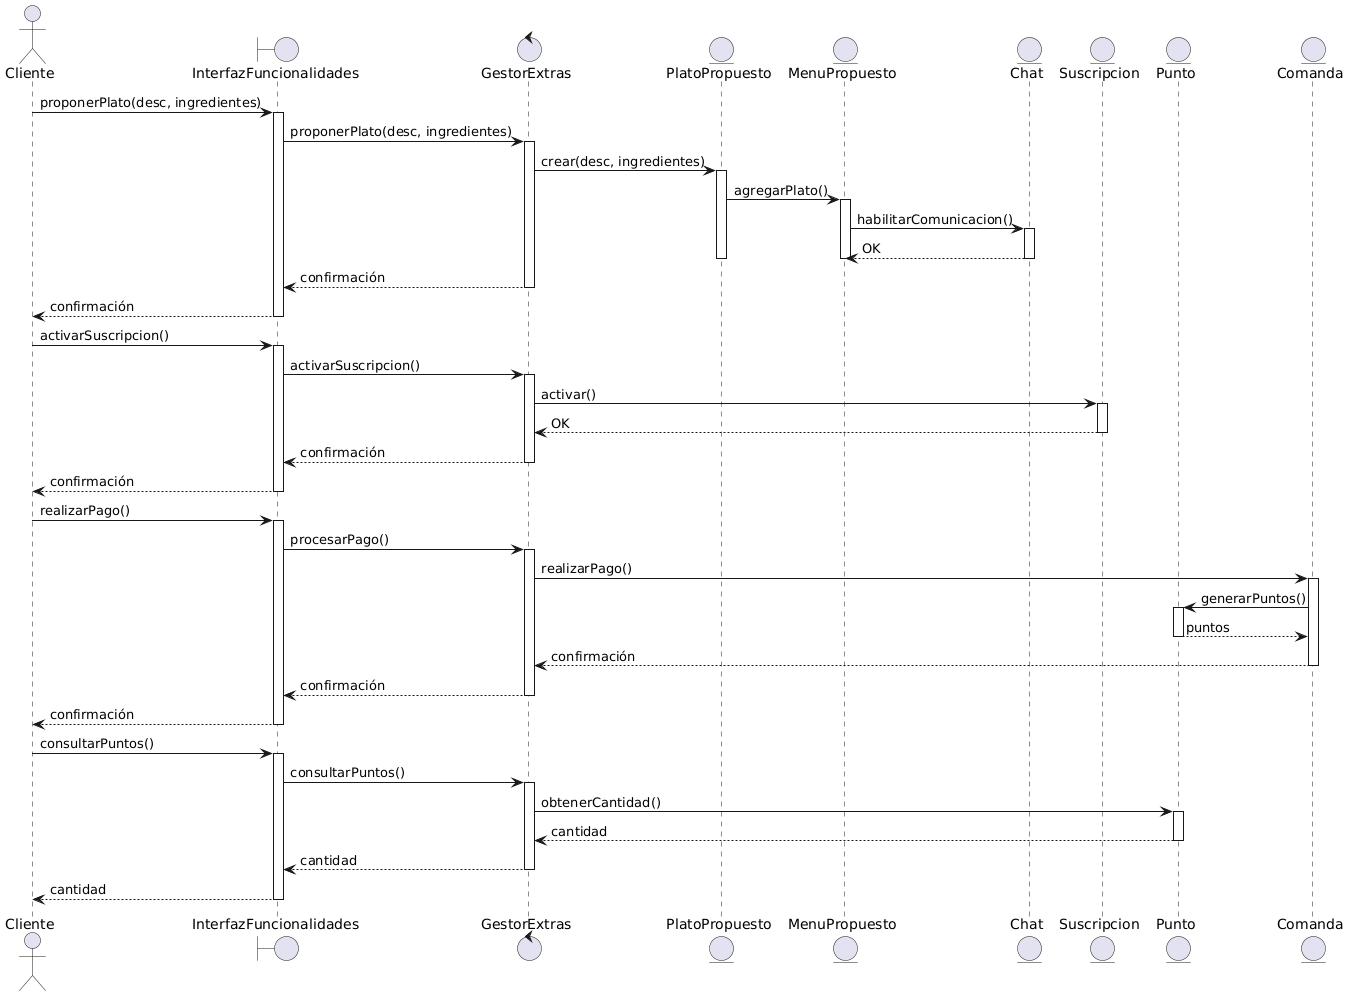

The diagram above was rendered by PlantUML. Its source (embedded in the PNG):
@startuml
actor Cliente
boundary InterfazFuncionalidades
control GestorExtras
entity PlatoPropuesto
entity MenuPropuesto
entity Chat
entity Suscripcion
entity Punto
entity Comanda

' Proponer plato
Cliente -> InterfazFuncionalidades : proponerPlato(desc, ingredientes)
activate InterfazFuncionalidades
InterfazFuncionalidades -> GestorExtras : proponerPlato(desc, ingredientes)
activate GestorExtras
GestorExtras -> PlatoPropuesto : crear(desc, ingredientes)
activate PlatoPropuesto
PlatoPropuesto -> MenuPropuesto : agregarPlato()
activate MenuPropuesto
MenuPropuesto -> Chat : habilitarComunicacion()
activate Chat
Chat --> MenuPropuesto : OK
deactivate Chat
deactivate MenuPropuesto
deactivate PlatoPropuesto
GestorExtras --> InterfazFuncionalidades : confirmación
deactivate GestorExtras
InterfazFuncionalidades --> Cliente : confirmación
deactivate InterfazFuncionalidades

' Activar suscripción
Cliente -> InterfazFuncionalidades : activarSuscripcion()
activate InterfazFuncionalidades
InterfazFuncionalidades -> GestorExtras : activarSuscripcion()
activate GestorExtras
GestorExtras -> Suscripcion : activar()
activate Suscripcion
Suscripcion --> GestorExtras : OK
deactivate Suscripcion
GestorExtras --> InterfazFuncionalidades : confirmación
deactivate GestorExtras
InterfazFuncionalidades --> Cliente : confirmación
deactivate InterfazFuncionalidades

' Realizar pago y generar puntos
Cliente -> InterfazFuncionalidades : realizarPago()
activate InterfazFuncionalidades
InterfazFuncionalidades -> GestorExtras : procesarPago()
activate GestorExtras
GestorExtras -> Comanda : realizarPago()
activate Comanda
Comanda -> Punto : generarPuntos()
activate Punto
Punto --> Comanda : puntos
deactivate Punto
Comanda --> GestorExtras : confirmación
deactivate Comanda
GestorExtras --> InterfazFuncionalidades : confirmación
deactivate GestorExtras
InterfazFuncionalidades --> Cliente : confirmación
deactivate InterfazFuncionalidades

' Consultar puntos
Cliente -> InterfazFuncionalidades : consultarPuntos()
activate InterfazFuncionalidades
InterfazFuncionalidades -> GestorExtras : consultarPuntos()
activate GestorExtras
GestorExtras -> Punto : obtenerCantidad()
activate Punto
Punto --> GestorExtras : cantidad
deactivate Punto
GestorExtras --> InterfazFuncionalidades : cantidad
deactivate GestorExtras
InterfazFuncionalidades --> Cliente : cantidad
deactivate InterfazFuncionalidades
@enduml